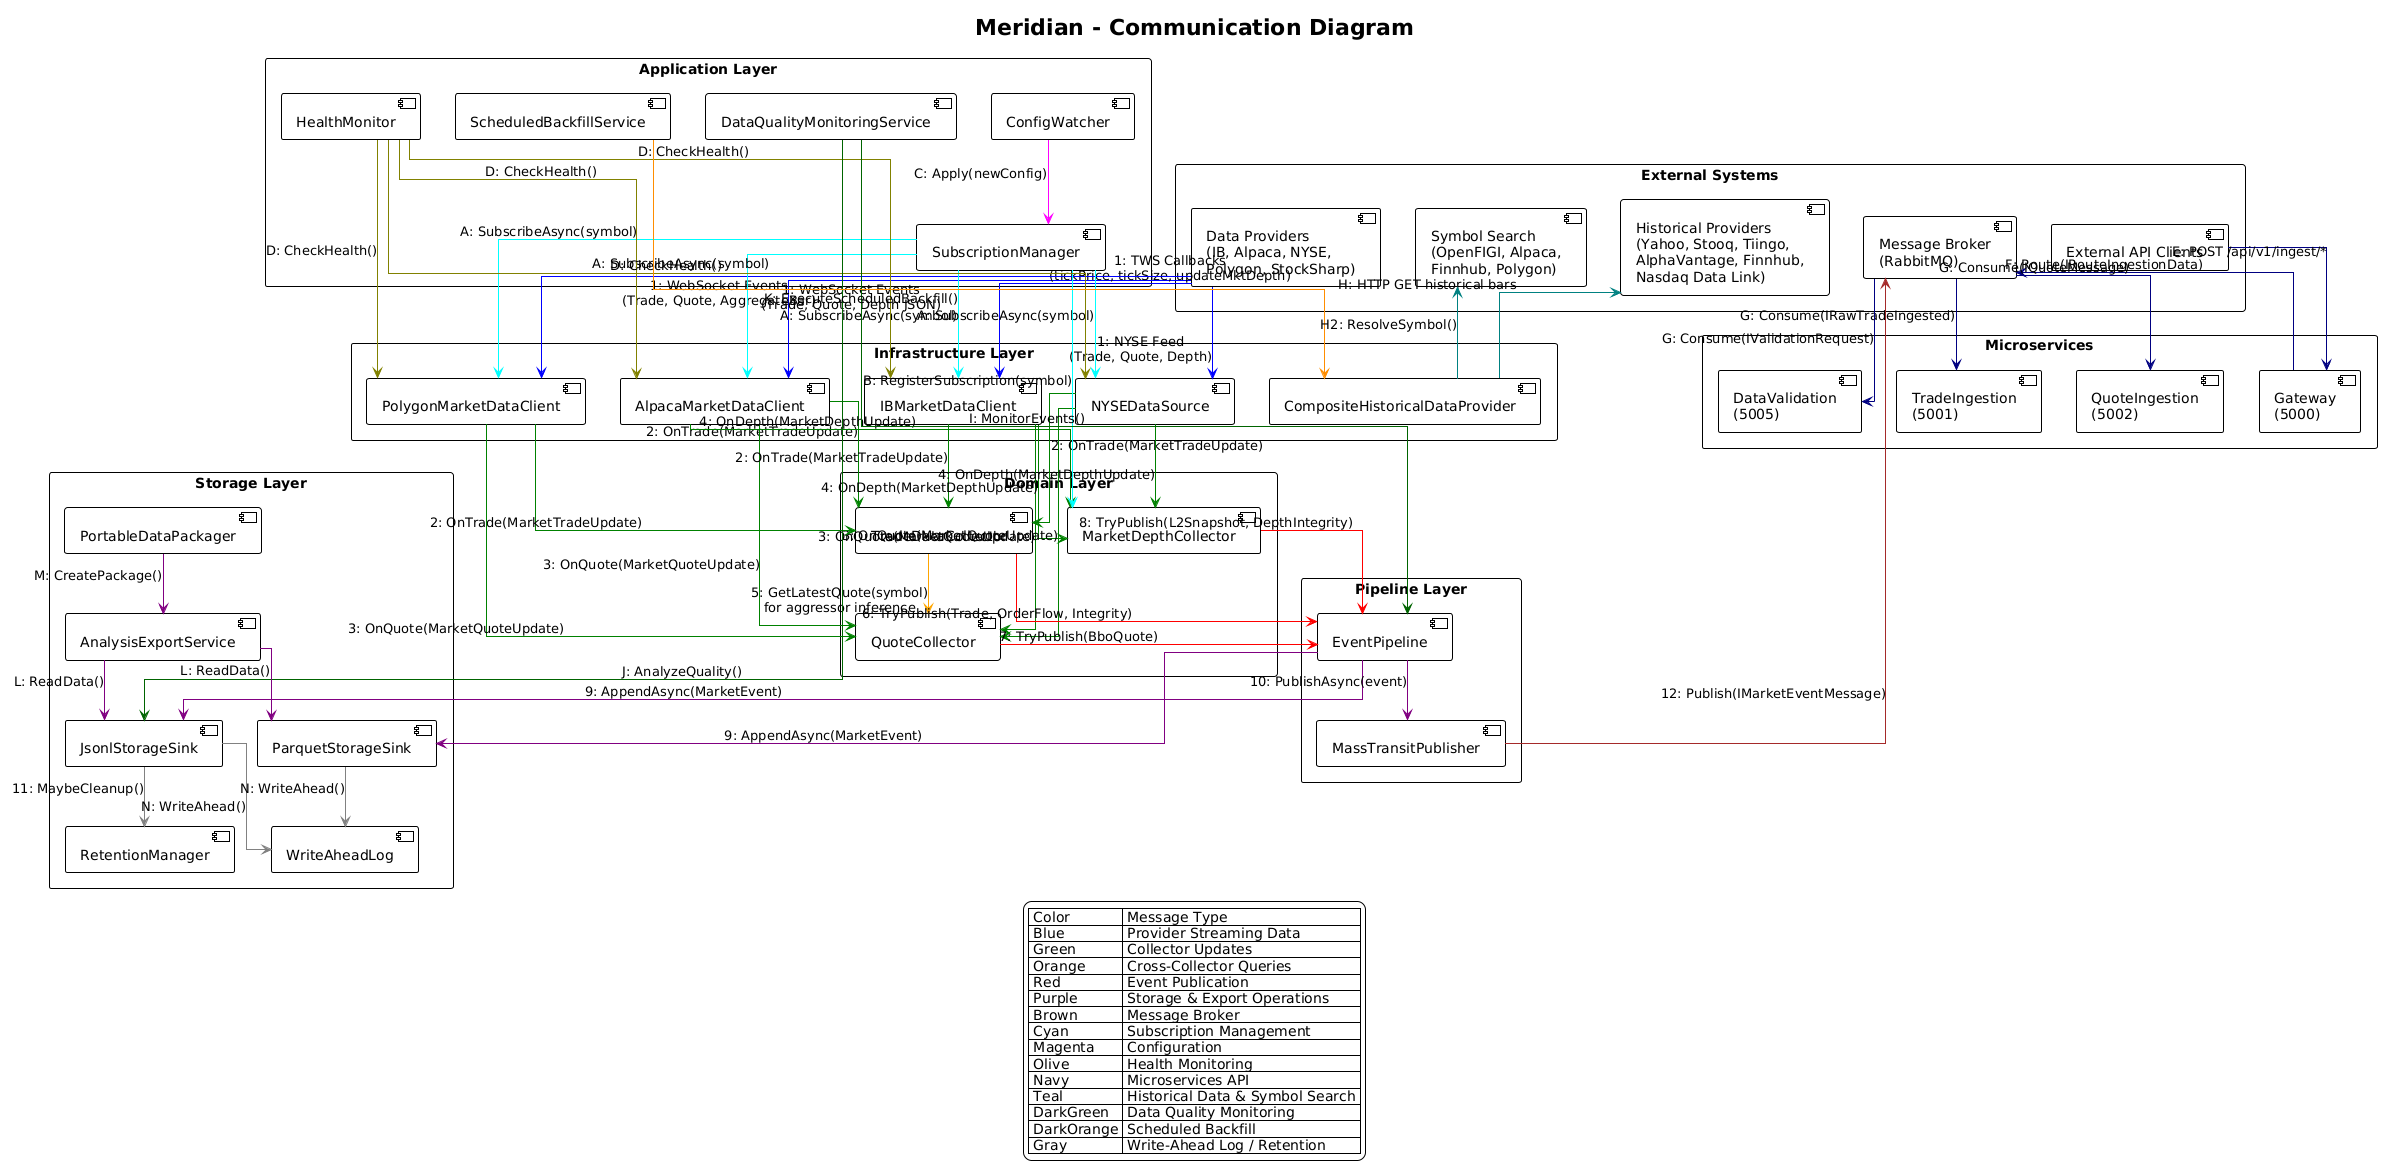

The diagram above was rendered by PlantUML. Its source (embedded in the PNG):
@startuml Communication Diagram - Component Message Exchange
!theme plain
skinparam linetype ortho

title Meridian - Communication Diagram

' ==================== COMPONENTS ====================

rectangle "External Systems" {
    component [Data Providers\n(IB, Alpaca, NYSE,\nPolygon, StockSharp)] as Providers
    component [Historical Providers\n(Yahoo, Stooq, Tiingo,\nAlphaVantage, Finnhub,\nNasdaq Data Link)] as HistProviders
    component [Symbol Search\n(OpenFIGI, Alpaca,\nFinnhub, Polygon)] as SymbolSearch
    component [Message Broker\n(RabbitMQ)] as MsgBroker
    component [External API Clients] as ExtClients
}

rectangle "Application Layer" {
    component [SubscriptionManager] as SubMgr
    component [ConfigWatcher] as ConfigWatch
    component [HealthMonitor] as HealthMon
    component [DataQualityMonitoringService] as DataQuality
    component [ScheduledBackfillService] as ScheduledBackfill
}

rectangle "Domain Layer" {
    component [QuoteCollector] as QuoteColl
    component [TradeDataCollector] as TradeColl
    component [MarketDepthCollector] as DepthColl
}

rectangle "Infrastructure Layer" {
    component [AlpacaMarketDataClient] as AlpacaClient
    component [IBMarketDataClient] as IBClient
    component [NYSEDataSource] as NYSEClient
    component [PolygonMarketDataClient] as PolygonClient
    component [CompositeHistoricalDataProvider] as HistProvider
}

rectangle "Pipeline Layer" {
    component [EventPipeline] as Pipeline
    component [MassTransitPublisher] as MTPublisher
}

rectangle "Storage Layer" {
    component [JsonlStorageSink] as JsonlSink
    component [ParquetStorageSink] as ParquetSink
    component [RetentionManager] as Retention
    component [AnalysisExportService] as ExportSvc
    component [PortableDataPackager] as Packager
    component [WriteAheadLog] as WAL
}

rectangle "Microservices" {
    component [Gateway\n(5000)] as Gateway
    component [TradeIngestion\n(5001)] as TradeSvc
    component [QuoteIngestion\n(5002)] as QuoteSvc
    component [DataValidation\n(5005)] as ValidationSvc
}

' ==================== MESSAGES ====================

' Provider to Client
Providers -[#blue]-> AlpacaClient : 1: WebSocket Events\n(Trade, Quote, Depth JSON)
Providers -[#blue]-> IBClient : 1: TWS Callbacks\n(tickPrice, tickSize, updateMktDepth)
Providers -[#blue]-> NYSEClient : 1: NYSE Feed\n(Trade, Quote, Depth)
Providers -[#blue]-> PolygonClient : 1: WebSocket Events\n(Trade, Quote, AggregateBar)

' Client to Collectors
AlpacaClient -[#green]-> TradeColl : 2: OnTrade(MarketTradeUpdate)
AlpacaClient -[#green]-> QuoteColl : 3: OnQuote(MarketQuoteUpdate)
AlpacaClient -[#green]-> DepthColl : 4: OnDepth(MarketDepthUpdate)

IBClient -[#green]-> TradeColl : 2: OnTrade(MarketTradeUpdate)
IBClient -[#green]-> QuoteColl : 3: OnQuote(MarketQuoteUpdate)
IBClient -[#green]-> DepthColl : 4: OnDepth(MarketDepthUpdate)

NYSEClient -[#green]-> TradeColl : 2: OnTrade(MarketTradeUpdate)
NYSEClient -[#green]-> QuoteColl : 3: OnQuote(MarketQuoteUpdate)
NYSEClient -[#green]-> DepthColl : 4: OnDepth(MarketDepthUpdate)

PolygonClient -[#green]-> TradeColl : 2: OnTrade(MarketTradeUpdate)
PolygonClient -[#green]-> QuoteColl : 3: OnQuote(MarketQuoteUpdate)

' Collector to Collector
TradeColl -[#orange]-> QuoteColl : 5: GetLatestQuote(symbol)\nfor aggressor inference

' Collectors to Pipeline
TradeColl -[#red]-> Pipeline : 6: TryPublish(Trade, OrderFlow, Integrity)
QuoteColl -[#red]-> Pipeline : 7: TryPublish(BboQuote)
DepthColl -[#red]-> Pipeline : 8: TryPublish(L2Snapshot, DepthIntegrity)

' Pipeline to Storage
Pipeline -[#purple]-> JsonlSink : 9: AppendAsync(MarketEvent)
Pipeline -[#purple]-> ParquetSink : 9: AppendAsync(MarketEvent)
Pipeline -[#purple]-> MTPublisher : 10: PublishAsync(event)

' Storage Management
JsonlSink -[#gray]-> Retention : 11: MaybeCleanup()

' MassTransit to Broker
MTPublisher -[#brown]-> MsgBroker : 12: Publish(IMarketEventMessage)

' Subscription Management
SubMgr -[#cyan]-> AlpacaClient : A: SubscribeAsync(symbol)
SubMgr -[#cyan]-> IBClient : A: SubscribeAsync(symbol)
SubMgr -[#cyan]-> NYSEClient : A: SubscribeAsync(symbol)
SubMgr -[#cyan]-> PolygonClient : A: SubscribeAsync(symbol)
SubMgr -[#cyan]-> DepthColl : B: RegisterSubscription(symbol)

' Config Hot-Reload
ConfigWatch -[#magenta]-> SubMgr : C: Apply(newConfig)

' Health Monitoring
HealthMon -[#olive]-> AlpacaClient : D: CheckHealth()
HealthMon -[#olive]-> IBClient : D: CheckHealth()
HealthMon -[#olive]-> NYSEClient : D: CheckHealth()
HealthMon -[#olive]-> PolygonClient : D: CheckHealth()

' Data Quality Monitoring
DataQuality -[#darkgreen]-> Pipeline : I: MonitorEvents()
DataQuality -[#darkgreen]-> JsonlSink : J: AnalyzeQuality()

' Scheduled Backfill
ScheduledBackfill -[#darkorange]-> HistProvider : K: ExecuteScheduledBackfill()

' Microservices Communication
ExtClients -[#navy]-> Gateway : E: POST /api/v1/ingest/*
Gateway -[#navy]-> MsgBroker : F: Route(IRouteIngestionData)
MsgBroker -[#navy]-> TradeSvc : G: Consume(IRawTradeIngested)
MsgBroker -[#navy]-> QuoteSvc : G: Consume(IQuoteMessage)
MsgBroker -[#navy]-> ValidationSvc : G: Consume(IValidationRequest)

' Historical Backfill
HistProvider -[#teal]-> HistProviders : H: HTTP GET historical bars
HistProvider -[#teal]-> SymbolSearch : H2: ResolveSymbol()

' Export & Packaging
ExportSvc -[#purple]-> JsonlSink : L: ReadData()
ExportSvc -[#purple]-> ParquetSink : L: ReadData()
Packager -[#purple]-> ExportSvc : M: CreatePackage()

' Write-Ahead Log
JsonlSink -[#gray]-> WAL : N: WriteAhead()
ParquetSink -[#gray]-> WAL : N: WriteAhead()

' ==================== LEGEND ====================
legend bottom
    | Color | Message Type |
    | Blue | Provider Streaming Data |
    | Green | Collector Updates |
    | Orange | Cross-Collector Queries |
    | Red | Event Publication |
    | Purple | Storage & Export Operations |
    | Brown | Message Broker |
    | Cyan | Subscription Management |
    | Magenta | Configuration |
    | Olive | Health Monitoring |
    | Navy | Microservices API |
    | Teal | Historical Data & Symbol Search |
    | DarkGreen | Data Quality Monitoring |
    | DarkOrange | Scheduled Backfill |
    | Gray | Write-Ahead Log / Retention |
endlegend

@enduml